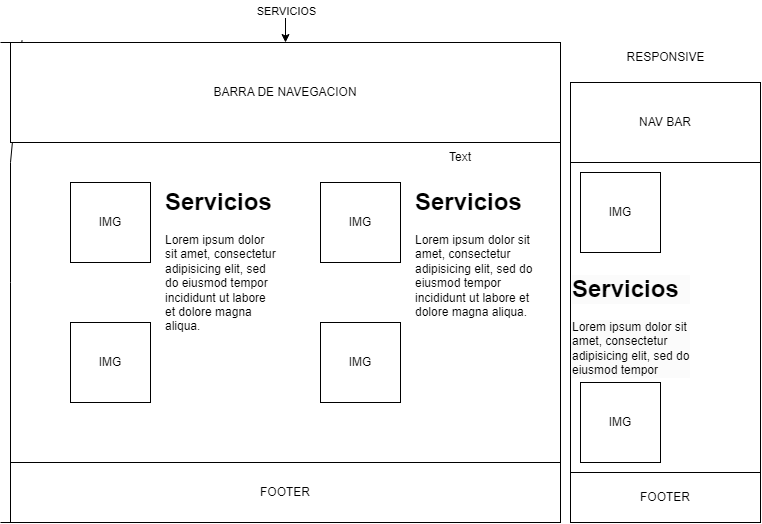

The diagram above was exported from draw.io. Its source (the exported page's mxGraphModel, read from the mxfile embedded in the PNG):
<mxGraphModel dx="880" dy="1657" grid="1" gridSize="10" guides="1" tooltips="1" connect="1" arrows="1" fold="1" page="1" pageScale="1" pageWidth="827" pageHeight="1169" math="0" shadow="0">
  <root>
    <mxCell id="0" />
    <mxCell id="1" parent="0" />
    <mxCell id="NlLK4LXyWL37N-mMFx5E-6" value="" style="endArrow=none;html=1;rounded=0;entryX=0.021;entryY=-0.023;entryDx=0;entryDy=0;entryPerimeter=0;" edge="1" parent="1" target="NlLK4LXyWL37N-mMFx5E-10">
      <mxGeometry width="50" height="50" relative="1" as="geometry">
        <mxPoint x="50" y="480" as="sourcePoint" />
        <mxPoint x="40" as="targetPoint" />
        <Array as="points">
          <mxPoint x="50" y="240" />
          <mxPoint x="50" y="120" />
        </Array>
      </mxGeometry>
    </mxCell>
    <mxCell id="NlLK4LXyWL37N-mMFx5E-7" value="" style="endArrow=none;html=1;rounded=0;" edge="1" parent="1">
      <mxGeometry width="50" height="50" relative="1" as="geometry">
        <mxPoint x="40" y="480" as="sourcePoint" />
        <mxPoint x="600" y="480" as="targetPoint" />
      </mxGeometry>
    </mxCell>
    <mxCell id="NlLK4LXyWL37N-mMFx5E-8" value="" style="endArrow=none;html=1;rounded=0;" edge="1" parent="1">
      <mxGeometry width="50" height="50" relative="1" as="geometry">
        <mxPoint x="600" y="480" as="sourcePoint" />
        <mxPoint x="600" as="targetPoint" />
      </mxGeometry>
    </mxCell>
    <mxCell id="NlLK4LXyWL37N-mMFx5E-9" value="" style="endArrow=none;html=1;rounded=0;" edge="1" parent="1">
      <mxGeometry width="50" height="50" relative="1" as="geometry">
        <mxPoint x="40" as="sourcePoint" />
        <mxPoint x="600" as="targetPoint" />
      </mxGeometry>
    </mxCell>
    <mxCell id="NlLK4LXyWL37N-mMFx5E-10" value="BARRA DE NAVEGACION" style="rounded=0;whiteSpace=wrap;html=1;" vertex="1" parent="1">
      <mxGeometry x="50" width="550" height="100" as="geometry" />
    </mxCell>
    <mxCell id="NlLK4LXyWL37N-mMFx5E-18" value="IMG" style="whiteSpace=wrap;html=1;aspect=fixed;" vertex="1" parent="1">
      <mxGeometry x="360" y="280" width="80" height="80" as="geometry" />
    </mxCell>
    <mxCell id="NlLK4LXyWL37N-mMFx5E-23" value="IMG" style="whiteSpace=wrap;html=1;aspect=fixed;" vertex="1" parent="1">
      <mxGeometry x="110" y="280" width="80" height="80" as="geometry" />
    </mxCell>
    <mxCell id="NlLK4LXyWL37N-mMFx5E-25" value="FOOTER" style="rounded=0;whiteSpace=wrap;html=1;" vertex="1" parent="1">
      <mxGeometry x="50" y="420" width="550" height="60" as="geometry" />
    </mxCell>
    <mxCell id="NlLK4LXyWL37N-mMFx5E-28" value="IMG" style="whiteSpace=wrap;html=1;aspect=fixed;" vertex="1" parent="1">
      <mxGeometry x="110" y="140" width="80" height="80" as="geometry" />
    </mxCell>
    <mxCell id="NlLK4LXyWL37N-mMFx5E-30" value="IMG" style="whiteSpace=wrap;html=1;aspect=fixed;" vertex="1" parent="1">
      <mxGeometry x="360" y="140" width="80" height="80" as="geometry" />
    </mxCell>
    <mxCell id="NlLK4LXyWL37N-mMFx5E-40" value="" style="edgeStyle=orthogonalEdgeStyle;rounded=0;orthogonalLoop=1;jettySize=auto;html=1;" edge="1" parent="1">
      <mxGeometry relative="1" as="geometry">
        <mxPoint x="325" y="-35" as="sourcePoint" />
        <mxPoint x="325" as="targetPoint" />
      </mxGeometry>
    </mxCell>
    <mxCell id="NlLK4LXyWL37N-mMFx5E-41" value="SERVICIOS" style="edgeLabel;html=1;align=center;verticalAlign=middle;resizable=0;points=[];" vertex="1" connectable="0" parent="NlLK4LXyWL37N-mMFx5E-40">
      <mxGeometry x="-0.8" relative="1" as="geometry">
        <mxPoint as="offset" />
      </mxGeometry>
    </mxCell>
    <mxCell id="NlLK4LXyWL37N-mMFx5E-43" value="" style="endArrow=none;html=1;rounded=0;" edge="1" parent="1">
      <mxGeometry width="50" height="50" relative="1" as="geometry">
        <mxPoint x="610" y="480" as="sourcePoint" />
        <mxPoint x="610" y="40" as="targetPoint" />
      </mxGeometry>
    </mxCell>
    <mxCell id="NlLK4LXyWL37N-mMFx5E-44" value="" style="endArrow=none;html=1;rounded=0;" edge="1" parent="1">
      <mxGeometry width="50" height="50" relative="1" as="geometry">
        <mxPoint x="800" y="480" as="sourcePoint" />
        <mxPoint x="610" y="480" as="targetPoint" />
      </mxGeometry>
    </mxCell>
    <mxCell id="NlLK4LXyWL37N-mMFx5E-46" value="" style="endArrow=none;html=1;rounded=0;" edge="1" parent="1">
      <mxGeometry width="50" height="50" relative="1" as="geometry">
        <mxPoint x="800" y="480" as="sourcePoint" />
        <mxPoint x="800" y="40" as="targetPoint" />
      </mxGeometry>
    </mxCell>
    <mxCell id="NlLK4LXyWL37N-mMFx5E-47" value="" style="endArrow=none;html=1;rounded=0;" edge="1" parent="1">
      <mxGeometry width="50" height="50" relative="1" as="geometry">
        <mxPoint x="610" y="40" as="sourcePoint" />
        <mxPoint x="800" y="40" as="targetPoint" />
      </mxGeometry>
    </mxCell>
    <mxCell id="NlLK4LXyWL37N-mMFx5E-48" value="NAV BAR" style="rounded=0;whiteSpace=wrap;html=1;" vertex="1" parent="1">
      <mxGeometry x="610" y="40" width="190" height="80" as="geometry" />
    </mxCell>
    <mxCell id="NlLK4LXyWL37N-mMFx5E-50" value="IMG" style="whiteSpace=wrap;html=1;aspect=fixed;" vertex="1" parent="1">
      <mxGeometry x="620" y="130" width="80" height="80" as="geometry" />
    </mxCell>
    <mxCell id="NlLK4LXyWL37N-mMFx5E-51" value="IMG" style="whiteSpace=wrap;html=1;aspect=fixed;" vertex="1" parent="1">
      <mxGeometry x="620" y="340" width="80" height="80" as="geometry" />
    </mxCell>
    <mxCell id="NlLK4LXyWL37N-mMFx5E-55" value="FOOTER" style="rounded=0;whiteSpace=wrap;html=1;" vertex="1" parent="1">
      <mxGeometry x="610" y="430" width="190" height="50" as="geometry" />
    </mxCell>
    <mxCell id="NlLK4LXyWL37N-mMFx5E-56" value="Text" style="text;html=1;strokeColor=none;fillColor=none;align=center;verticalAlign=middle;whiteSpace=wrap;rounded=0;" vertex="1" parent="1">
      <mxGeometry x="470" y="100" width="60" height="30" as="geometry" />
    </mxCell>
    <mxCell id="NlLK4LXyWL37N-mMFx5E-57" value="RESPONSIVE" style="text;html=1;align=center;verticalAlign=middle;resizable=0;points=[];autosize=1;strokeColor=none;fillColor=none;" vertex="1" parent="1">
      <mxGeometry x="655" width="100" height="30" as="geometry" />
    </mxCell>
    <mxCell id="NlLK4LXyWL37N-mMFx5E-59" value="&lt;h1&gt;Servicios&lt;/h1&gt;&lt;p&gt;Lorem ipsum dolor sit amet, consectetur adipisicing elit, sed do eiusmod tempor incididunt ut labore et dolore magna aliqua.&lt;/p&gt;" style="text;html=1;strokeColor=none;fillColor=none;spacing=5;spacingTop=-20;whiteSpace=wrap;overflow=hidden;rounded=0;" vertex="1" parent="1">
      <mxGeometry x="200" y="140" width="120" height="210" as="geometry" />
    </mxCell>
    <mxCell id="NlLK4LXyWL37N-mMFx5E-61" value="&lt;h1 style=&quot;border-color: var(--border-color);&quot;&gt;Servicios&lt;/h1&gt;&lt;h1&gt;&lt;p style=&quot;border-color: var(--border-color); font-size: 12px; font-weight: 400;&quot;&gt;Lorem ipsum dolor sit amet, consectetur adipisicing elit, sed do eiusmod tempor incididunt ut labore et dolore magna aliqua.&lt;/p&gt;&lt;/h1&gt;" style="text;html=1;strokeColor=none;fillColor=none;spacing=5;spacingTop=-20;whiteSpace=wrap;overflow=hidden;rounded=0;" vertex="1" parent="1">
      <mxGeometry x="450" y="140" width="126" height="160" as="geometry" />
    </mxCell>
    <mxCell id="NlLK4LXyWL37N-mMFx5E-62" value="&lt;h1 style=&quot;border-color: var(--border-color); color: rgb(0, 0, 0); font-family: Helvetica; font-style: normal; font-variant-ligatures: normal; font-variant-caps: normal; letter-spacing: normal; orphans: 2; text-align: left; text-indent: 0px; text-transform: none; widows: 2; word-spacing: 0px; -webkit-text-stroke-width: 0px; background-color: rgb(251, 251, 251); text-decoration-thickness: initial; text-decoration-style: initial; text-decoration-color: initial;&quot;&gt;Servicios&lt;/h1&gt;&lt;p style=&quot;border-color: var(--border-color); color: rgb(0, 0, 0); font-family: Helvetica; font-size: 12px; font-style: normal; font-variant-ligatures: normal; font-variant-caps: normal; font-weight: 400; letter-spacing: normal; orphans: 2; text-align: left; text-indent: 0px; text-transform: none; widows: 2; word-spacing: 0px; -webkit-text-stroke-width: 0px; background-color: rgb(251, 251, 251); text-decoration-thickness: initial; text-decoration-style: initial; text-decoration-color: initial;&quot;&gt;Lorem ipsum dolor sit amet, consectetur adipisicing elit, sed do eiusmod tempor&amp;nbsp;&lt;/p&gt;" style="text;whiteSpace=wrap;html=1;" vertex="1" parent="1">
      <mxGeometry x="610" y="210" width="120" height="70" as="geometry" />
    </mxCell>
  </root>
</mxGraphModel>